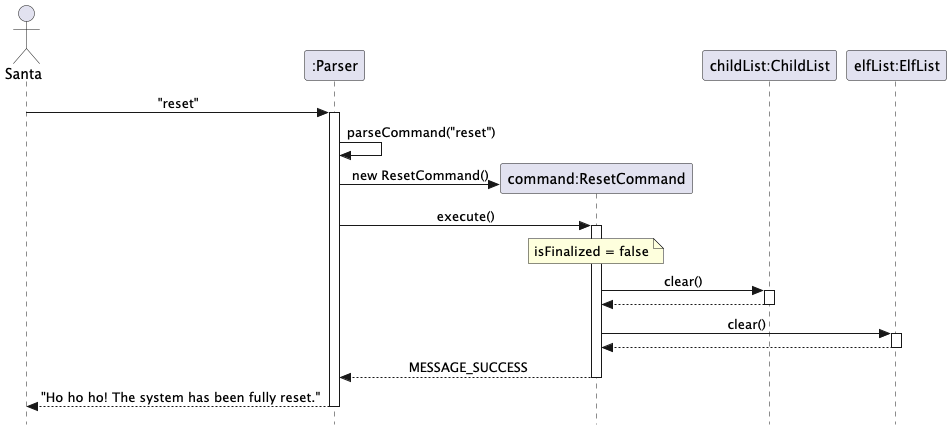

The diagram above was rendered by PlantUML. Its source (embedded in the PNG):
@startuml
skinparam Style strictuml
skinparam SequenceMessageAlignment center

actor "Santa" as Santa
participant ":Parser" as Parser
participant "command:ResetCommand" as ResetCommand
participant "childList:ChildList" as childList
participant "elfList:ElfList" as elfList

Santa -> Parser : "reset"
activate Parser

Parser -> Parser : parseCommand("reset")

create ResetCommand
Parser -> ResetCommand : new ResetCommand()
Parser -> ResetCommand : execute()
activate ResetCommand
note over ResetCommand : isFinalized = false

ResetCommand -> childList : clear()
activate childList
childList --> ResetCommand
deactivate childList

ResetCommand -> elfList : clear()
activate elfList
elfList --> ResetCommand
deactivate elfList

ResetCommand --> Parser : MESSAGE_SUCCESS
deactivate ResetCommand

Parser --> Santa : "Ho ho ho! The system has been fully reset."
deactivate Parser

@enduml